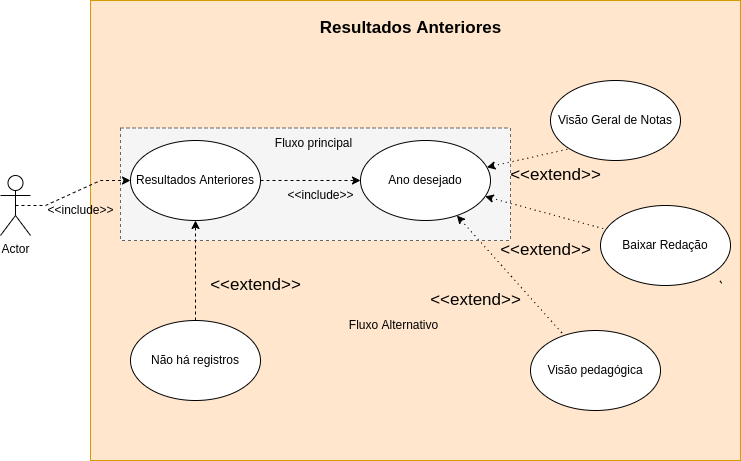

The diagram above was exported from draw.io. Its source (the exported page's mxGraphModel, read from the mxfile embedded in the PNG):
<mxGraphModel dx="526" dy="388" grid="1" gridSize="10" guides="1" tooltips="1" connect="1" arrows="1" fold="1" page="1" pageScale="1" pageWidth="827" pageHeight="1169" math="0" shadow="0">
  <root>
    <mxCell id="0" />
    <mxCell id="1" parent="0" />
    <mxCell id="m5NE4saSxD4ORX2MUQnP-1" value="" style="rounded=0;whiteSpace=wrap;html=1;fillColor=#ffe6cc;strokeColor=#d79b00;" parent="1" vertex="1">
      <mxGeometry x="120" width="650" height="460" as="geometry" />
    </mxCell>
    <mxCell id="wIkGLJWMnTPUPWJiP0IK-1" value="" style="rounded=0;whiteSpace=wrap;html=1;dashed=1;fillColor=#f5f5f5;fontColor=#333333;strokeColor=#666666;" parent="1" vertex="1">
      <mxGeometry x="150" y="127.5" width="390" height="112.5" as="geometry" />
    </mxCell>
    <mxCell id="m5NE4saSxD4ORX2MUQnP-2" value="&lt;meta charset=&quot;utf-8&quot;&gt;&lt;span&gt;&lt;/span&gt;" style="text;whiteSpace=wrap;html=1;" parent="1" vertex="1">
      <mxGeometry x="280" y="210" width="10" height="30" as="geometry" />
    </mxCell>
    <mxCell id="m5NE4saSxD4ORX2MUQnP-3" style="edgeStyle=entityRelationEdgeStyle;rounded=0;orthogonalLoop=1;jettySize=auto;html=1;exitX=0.5;exitY=0.5;exitDx=0;exitDy=0;exitPerimeter=0;dashed=1;" parent="1" source="m5NE4saSxD4ORX2MUQnP-4" edge="1">
      <mxGeometry relative="1" as="geometry">
        <mxPoint x="160" y="180.0000000000001" as="targetPoint" />
      </mxGeometry>
    </mxCell>
    <mxCell id="m5NE4saSxD4ORX2MUQnP-4" value="Actor" style="shape=umlActor;verticalLabelPosition=bottom;verticalAlign=top;html=1;outlineConnect=0;" parent="1" vertex="1">
      <mxGeometry x="30" y="175" width="30" height="60" as="geometry" />
    </mxCell>
    <mxCell id="m5NE4saSxD4ORX2MUQnP-10" value="&amp;lt;&amp;lt;include&amp;gt;&amp;gt;" style="text;html=1;resizable=0;autosize=1;align=center;verticalAlign=middle;points=[];fillColor=none;strokeColor=none;rounded=0;" parent="1" vertex="1">
      <mxGeometry x="70" y="200" width="80" height="20" as="geometry" />
    </mxCell>
    <mxCell id="m5NE4saSxD4ORX2MUQnP-48" style="edgeStyle=orthogonalEdgeStyle;rounded=0;orthogonalLoop=1;jettySize=auto;html=1;entryX=0;entryY=0.5;entryDx=0;entryDy=0;fontSize=17;dashed=1;" parent="1" source="m5NE4saSxD4ORX2MUQnP-23" target="m5NE4saSxD4ORX2MUQnP-47" edge="1">
      <mxGeometry relative="1" as="geometry" />
    </mxCell>
    <mxCell id="m5NE4saSxD4ORX2MUQnP-23" value="Resultados Anteriores" style="ellipse;whiteSpace=wrap;html=1;" parent="1" vertex="1">
      <mxGeometry x="160" y="140" width="130" height="80" as="geometry" />
    </mxCell>
    <mxCell id="m5NE4saSxD4ORX2MUQnP-38" value="" style="edgeStyle=none;rounded=0;orthogonalLoop=1;jettySize=auto;html=1;entryX=0.792;entryY=0.95;entryDx=0;entryDy=0;entryPerimeter=0;dashed=1;endArrow=none;endFill=1;" parent="1" edge="1">
      <mxGeometry relative="1" as="geometry">
        <mxPoint x="751.2980846158728" y="282.7541329678004" as="sourcePoint" />
        <mxPoint x="748.3599999999999" y="279.0000000000002" as="targetPoint" />
      </mxGeometry>
    </mxCell>
    <mxCell id="m5NE4saSxD4ORX2MUQnP-44" value="&lt;span style=&quot;font-size: 17px&quot;&gt;Resultados Anteriores&lt;/span&gt;" style="text;html=1;resizable=0;autosize=1;align=center;verticalAlign=middle;points=[];fillColor=none;strokeColor=none;rounded=0;fontStyle=1;fontSize=21;" parent="1" vertex="1">
      <mxGeometry x="340" y="10" width="200" height="30" as="geometry" />
    </mxCell>
    <mxCell id="m5NE4saSxD4ORX2MUQnP-56" style="rounded=0;orthogonalLoop=1;jettySize=auto;html=1;entryX=0;entryY=1;entryDx=0;entryDy=0;dashed=1;dashPattern=1 4;fontSize=17;endArrow=none;endFill=0;startArrow=classic;startFill=1;" parent="1" source="m5NE4saSxD4ORX2MUQnP-47" target="m5NE4saSxD4ORX2MUQnP-53" edge="1">
      <mxGeometry relative="1" as="geometry" />
    </mxCell>
    <mxCell id="m5NE4saSxD4ORX2MUQnP-57" style="edgeStyle=none;rounded=0;orthogonalLoop=1;jettySize=auto;html=1;dashed=1;dashPattern=1 4;fontSize=17;endArrow=none;endFill=0;startArrow=classic;startFill=1;" parent="1" source="m5NE4saSxD4ORX2MUQnP-47" target="m5NE4saSxD4ORX2MUQnP-54" edge="1">
      <mxGeometry relative="1" as="geometry" />
    </mxCell>
    <mxCell id="m5NE4saSxD4ORX2MUQnP-58" style="edgeStyle=none;rounded=0;orthogonalLoop=1;jettySize=auto;html=1;dashed=1;dashPattern=1 4;fontSize=17;startArrow=classic;startFill=1;endArrow=none;endFill=0;" parent="1" source="m5NE4saSxD4ORX2MUQnP-47" target="m5NE4saSxD4ORX2MUQnP-55" edge="1">
      <mxGeometry relative="1" as="geometry" />
    </mxCell>
    <mxCell id="m5NE4saSxD4ORX2MUQnP-47" value="Ano desejado" style="ellipse;whiteSpace=wrap;html=1;" parent="1" vertex="1">
      <mxGeometry x="390" y="140" width="130" height="80" as="geometry" />
    </mxCell>
    <mxCell id="m5NE4saSxD4ORX2MUQnP-51" style="edgeStyle=orthogonalEdgeStyle;rounded=0;orthogonalLoop=1;jettySize=auto;html=1;entryX=0.5;entryY=1;entryDx=0;entryDy=0;dashed=1;fontSize=17;" parent="1" source="m5NE4saSxD4ORX2MUQnP-49" target="m5NE4saSxD4ORX2MUQnP-23" edge="1">
      <mxGeometry relative="1" as="geometry" />
    </mxCell>
    <mxCell id="m5NE4saSxD4ORX2MUQnP-49" value="Não há registros" style="ellipse;whiteSpace=wrap;html=1;" parent="1" vertex="1">
      <mxGeometry x="160" y="320" width="130" height="80" as="geometry" />
    </mxCell>
    <mxCell id="m5NE4saSxD4ORX2MUQnP-52" value="&amp;lt;&amp;lt;extend&amp;gt;&amp;gt;" style="text;html=1;resizable=0;autosize=1;align=center;verticalAlign=middle;points=[];fillColor=none;strokeColor=none;rounded=0;fontSize=17;" parent="1" vertex="1">
      <mxGeometry x="230" y="270" width="110" height="30" as="geometry" />
    </mxCell>
    <mxCell id="m5NE4saSxD4ORX2MUQnP-53" value="Visão Geral de Notas" style="ellipse;whiteSpace=wrap;html=1;" parent="1" vertex="1">
      <mxGeometry x="580" y="80" width="130" height="80" as="geometry" />
    </mxCell>
    <mxCell id="m5NE4saSxD4ORX2MUQnP-54" value="Baixar Redação" style="ellipse;whiteSpace=wrap;html=1;" parent="1" vertex="1">
      <mxGeometry x="630" y="205" width="130" height="80" as="geometry" />
    </mxCell>
    <mxCell id="m5NE4saSxD4ORX2MUQnP-55" value="Visão pedagógica" style="ellipse;whiteSpace=wrap;html=1;" parent="1" vertex="1">
      <mxGeometry x="560" y="330" width="130" height="80" as="geometry" />
    </mxCell>
    <mxCell id="m5NE4saSxD4ORX2MUQnP-59" value="&amp;lt;&amp;lt;extend&amp;gt;&amp;gt;" style="text;html=1;resizable=0;autosize=1;align=center;verticalAlign=middle;points=[];fillColor=none;strokeColor=none;rounded=0;fontSize=17;" parent="1" vertex="1">
      <mxGeometry x="450" y="285" width="110" height="30" as="geometry" />
    </mxCell>
    <mxCell id="m5NE4saSxD4ORX2MUQnP-60" value="&amp;lt;&amp;lt;extend&amp;gt;&amp;gt;" style="text;html=1;resizable=0;autosize=1;align=center;verticalAlign=middle;points=[];fillColor=none;strokeColor=none;rounded=0;fontSize=17;" parent="1" vertex="1">
      <mxGeometry x="520" y="235" width="110" height="30" as="geometry" />
    </mxCell>
    <mxCell id="m5NE4saSxD4ORX2MUQnP-61" value="&amp;lt;&amp;lt;extend&amp;gt;&amp;gt;" style="text;html=1;resizable=0;autosize=1;align=center;verticalAlign=middle;points=[];fillColor=none;strokeColor=none;rounded=0;fontSize=17;" parent="1" vertex="1">
      <mxGeometry x="530" y="160" width="110" height="30" as="geometry" />
    </mxCell>
    <mxCell id="m5NE4saSxD4ORX2MUQnP-62" value="&amp;lt;&amp;lt;include&amp;gt;&amp;gt;" style="text;html=1;resizable=0;autosize=1;align=center;verticalAlign=middle;points=[];fillColor=none;strokeColor=none;rounded=0;" parent="1" vertex="1">
      <mxGeometry x="310" y="185" width="80" height="20" as="geometry" />
    </mxCell>
    <mxCell id="wIkGLJWMnTPUPWJiP0IK-2" value="Fluxo principal" style="text;html=1;strokeColor=none;fillColor=none;align=center;verticalAlign=middle;whiteSpace=wrap;rounded=0;dashed=1;" parent="1" vertex="1">
      <mxGeometry x="290" y="127.5" width="107" height="30" as="geometry" />
    </mxCell>
    <mxCell id="wIkGLJWMnTPUPWJiP0IK-3" value="Fluxo Alternativo" style="text;html=1;strokeColor=none;fillColor=none;align=center;verticalAlign=middle;whiteSpace=wrap;rounded=0;dashed=1;" parent="1" vertex="1">
      <mxGeometry x="370" y="310" width="107" height="30" as="geometry" />
    </mxCell>
  </root>
</mxGraphModel>